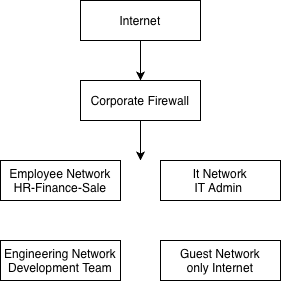

The diagram above was exported from draw.io. Its source (the exported page's mxGraphModel, read from the mxfile embedded in the PNG):
<mxGraphModel dx="934" dy="612" grid="1" gridSize="10" guides="1" tooltips="1" connect="1" arrows="1" fold="1" page="1" pageScale="1" pageWidth="827" pageHeight="1169" math="0" shadow="0">
  <root>
    <mxCell id="0" />
    <mxCell id="1" parent="0" />
    <mxCell id="s2Z5d8nuigzjQH9uWME0-1" parent="1" style="rounded=0;whiteSpace=wrap;html=1;" value="Internet" vertex="1">
      <mxGeometry height="40" width="120" x="360" y="40" as="geometry" />
    </mxCell>
    <mxCell id="s2Z5d8nuigzjQH9uWME0-2" parent="1" style="rounded=0;whiteSpace=wrap;html=1;" value="&lt;span style=&quot;text-align: start;&quot;&gt;Corporate Firewall&lt;/span&gt;" vertex="1">
      <mxGeometry height="40" width="120" x="360" y="120" as="geometry" />
    </mxCell>
    <mxCell id="s2Z5d8nuigzjQH9uWME0-3" parent="1" style="rounded=0;whiteSpace=wrap;html=1;" value="Employee Network&lt;div&gt;HR-Finance-Sale&lt;/div&gt;" vertex="1">
      <mxGeometry height="40" width="120" x="280" y="200" as="geometry" />
    </mxCell>
    <mxCell id="s2Z5d8nuigzjQH9uWME0-4" parent="1" style="rounded=0;whiteSpace=wrap;html=1;" value="It Network&lt;div&gt;IT Admin&amp;nbsp;&lt;/div&gt;" vertex="1">
      <mxGeometry height="40" width="120" x="440" y="200" as="geometry" />
    </mxCell>
    <mxCell id="s2Z5d8nuigzjQH9uWME0-5" parent="1" style="rounded=0;whiteSpace=wrap;html=1;" value="Engineering Network&lt;div&gt;Development Team&lt;/div&gt;" vertex="1">
      <mxGeometry height="40" width="120" x="280" y="280" as="geometry" />
    </mxCell>
    <mxCell id="s2Z5d8nuigzjQH9uWME0-6" parent="1" style="rounded=0;whiteSpace=wrap;html=1;" value="Guest Network&lt;div&gt;only Internet&lt;/div&gt;" vertex="1">
      <mxGeometry height="40" width="120" x="440" y="280" as="geometry" />
    </mxCell>
    <mxCell id="s2Z5d8nuigzjQH9uWME0-7" edge="1" parent="1" source="s2Z5d8nuigzjQH9uWME0-1" style="endArrow=classic;html=1;rounded=0;defaultLabelBackgroundColor=page;labelPadding=0 4;exitX=0.5;exitY=1;exitDx=0;exitDy=0;entryX=0.5;entryY=0;entryDx=0;entryDy=0;" target="s2Z5d8nuigzjQH9uWME0-2" value="">
      <mxGeometry height="50" relative="1" width="50" as="geometry">
        <mxPoint x="390" y="340" as="sourcePoint" />
        <mxPoint x="440" y="290" as="targetPoint" />
      </mxGeometry>
    </mxCell>
    <mxCell id="s2Z5d8nuigzjQH9uWME0-8" edge="1" parent="1" source="s2Z5d8nuigzjQH9uWME0-2" style="endArrow=classic;html=1;rounded=0;defaultLabelBackgroundColor=page;labelPadding=0 4;exitX=0.5;exitY=1;exitDx=0;exitDy=0;" value="">
      <mxGeometry height="50" relative="1" width="50" as="geometry">
        <mxPoint x="390" y="340" as="sourcePoint" />
        <mxPoint x="420" y="200" as="targetPoint" />
      </mxGeometry>
    </mxCell>
  </root>
</mxGraphModel>